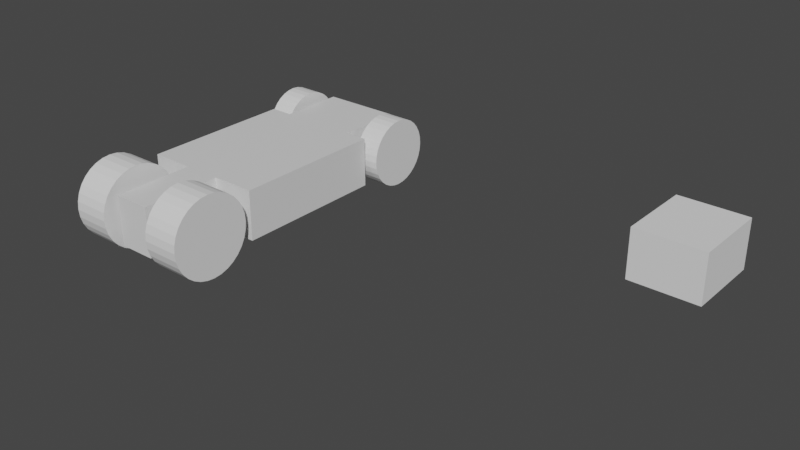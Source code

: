 # Source: Kart.blend  (saved by Blender 3.0.42; exported with 4.5.12 LTS)
import bpy
from mathutils import Matrix  # noqa: F401  (used for matrix-valued properties, if any)

bpy.ops.wm.read_factory_settings(use_empty=True)
scene = bpy.context.scene
scene.name = 'Scene'

# ---- collections
col_collection = bpy.data.collections.new('Collection'); scene.collection.children.link(col_collection)

# ---- materials (node trees are filled in below, after node groups)
mat_material = bpy.data.materials.new('Material')
mat_material.alpha_threshold = 0.0
mat_material.use_transparent_shadow = False
mat_material.line_color = (0.0, 0.0, 0.0, 1.0)

# ---- material node trees
mat_material.use_nodes = True; mat_material.node_tree.nodes.clear()
_N = mat_material.node_tree.nodes; _L = mat_material.node_tree.links
n0 = _N.new('ShaderNodeOutputMaterial'); n0.name = 'Material Output'; n0.location = (300, 300)
n1 = _N.new('ShaderNodeBsdfPrincipled'); n1.name = 'Principled BSDF'; n1.location = (10, 300)
n1.distribution = 'GGX'
n1.subsurface_method = 'RANDOM_WALK_SKIN'
n1.inputs[2].default_value = 0.4
n1.inputs[3].default_value = 1.45
n1.inputs[27].default_value = (0.0, 0.0, 0.0, 1.0)
n1.inputs[28].default_value = 1.0
_L.new(n1.outputs[0], n0.inputs[0])
n0.is_active_output = True

# ---- world
world_world = bpy.data.worlds.new('World'); scene.world = world_world
world_world.use_nodes = True; world_world.node_tree.nodes.clear()
_N = world_world.node_tree.nodes; _L = world_world.node_tree.links
n0 = _N.new('ShaderNodeOutputWorld'); n0.name = 'World Output'; n0.location = (300, 300)
n1 = _N.new('ShaderNodeBackground'); n1.name = 'Background'; n1.location = (10, 300)
n1.inputs[0].default_value = (0.05088, 0.05088, 0.05088, 1.0)
_L.new(n1.outputs[0], n0.inputs[0])
n0.is_active_output = True
world_world.color = (0.05088, 0.05088, 0.05088)
world_world.use_sun_shadow = False
world_world.sun_shadow_jitter_overblur = 0.0

# ---- meshes
me_cube = bpy.data.meshes.new('Cube')
me_cube.from_pydata([(0.6374, 0.56, -1.0), (0.3, -1.0, -1.0), (0.3, -1.0, 1.0), (-1.0, -0.4667, -1.0), (-1.0, -0.4667, 1.0), (-0.6374, 0.56, -1.0), (-0.6374, 0.56, 1.0), (-0.3, -1.0, -1.0), (0.3, -0.4667, -1.0), (0.3, -0.4667, 1.0), (-0.3, -0.4667, -1.0), (-0.3, -0.4667, 1.0), (1.0, -0.4667, -1.0), (1.0, -0.4667, 1.0), (-0.3, -1.0, 1.0), (-1.0, 0.56, 1.0), (-1.0, 0.56, -1.0), (-0.6374, 1.0, 1.0), (-0.6374, 1.0, -1.0), (1.0, 0.56, 1.0), (0.6374, 1.0, 1.0), (0.6374, 0.56, 1.0), (1.0, 0.56, -1.0), (0.6374, 1.0, -1.0)], [], [(11, 14, 2, 9, 13, 19, 21, 20, 17, 6, 15, 4), (1, 2, 14, 7), (3, 4, 15, 16), (12, 8, 1, 7, 10, 3, 16, 5, 18, 23, 0, 22), (19, 13, 12, 22), (18, 17, 20, 23), (1, 8, 9, 2), (12, 13, 9, 8), (4, 3, 10, 11), (14, 11, 10, 7), (5, 6, 17, 18), (16, 15, 6, 5), (21, 0, 23, 20), (0, 21, 19, 22)])
_uv = me_cube.uv_layers.new(name='UVMap')
_uv.uv.foreach_set('vector', [0.7875, 0.6833, 0.7875, 0.75, 0.7125, 0.75, 0.7125, 0.6833, 0.625, 0.6833, 0.625, 0.555, 0.6703, 0.555, 0.6703, 0.5, 0.8297, 0.5, 0.8297, 0.555, 0.875, 0.555, 0.875, 0.6833, 0.375, 0.8375, 0.625, 0.8375, 0.625, 0.9125, 0.375, 0.9125, 0.375, 0.06667, 0.625, 0.06667, 0.625, 0.195, 0.375, 0.195, 0.375, 0.6833, 0.2875, 0.6833, 0.2875, 0.75, 0.2125, 0.75, 0.2125, 0.6833, 0.125, 0.6833, 0.125, 0.555, 0.1703, 0.555, 0.1703, 0.5, 0.3297, 0.5, 0.3297, 0.555, 0.375, 0.555, 0.625, 0.555, 0.625, 0.6833, 0.375, 0.6833, 0.375, 0.555, 0.375, 0.2953, 0.625, 0.2953, 0.625, 0.4547, 0.375, 0.4547, 0.375, 0.0, 0.375, 0.25, 0.625, 0.25, 0.625, 0.0, 0.375, 0.5, 0.625, 0.5, 0.625, 0.25, 0.375, 0.25, 0.625, 0.25, 0.375, 0.25, 0.375, 0.5, 0.625, 0.5, 0.625, 0.75, 0.625, 0.5, 0.375, 0.5, 0.375, 0.75, 0.375, 0.75, 0.625, 0.75, 0.625, 0.5437, 0.375, 0.5437, 0.375, 0.8312, 0.625, 0.8313, 0.625, 0.75, 0.375, 0.75, 0.625, 0.0, 0.375, 0.0, 0.375, 0.2062, 0.625, 0.2062, 0.375, 1.0, 0.625, 1.0, 0.625, 0.9188, 0.375, 0.9187])
me_cube.materials.append(mat_material)
me_cube.use_remesh_preserve_volume = False
me_cube.use_remesh_preserve_attributes = False
me_cube.use_mirror_vertex_groups = False
me_cube.update()
me_cube_001 = bpy.data.meshes.new('Cube.001')
me_cube_001.from_pydata([(-0.65, -1.65, 0.0), (-0.65, -1.65, 2.0), (-0.65, 0.35, 0.0), (-0.65, 0.35, 2.0), (1.35, -1.65, 0.0), (1.35, -1.65, 2.0), (1.35, 0.35, 0.0), (1.35, 0.35, 2.0)], [], [(0, 1, 3, 2), (2, 3, 7, 6), (6, 7, 5, 4), (4, 5, 1, 0), (2, 6, 4, 0), (7, 3, 1, 5)])
_uv = me_cube_001.uv_layers.new(name='UVMap')
_uv.uv.foreach_set('vector', [0.375, 0.0, 0.625, 0.0, 0.625, 0.25, 0.375, 0.25, 0.375, 0.25, 0.625, 0.25, 0.625, 0.5, 0.375, 0.5, 0.375, 0.5, 0.625, 0.5, 0.625, 0.75, 0.375, 0.75, 0.375, 0.75, 0.625, 0.75, 0.625, 1.0, 0.375, 1.0, 0.125, 0.5, 0.375, 0.5, 0.375, 0.75, 0.125, 0.75, 0.625, 0.5, 0.875, 0.5, 0.875, 0.75, 0.625, 0.75])
me_cube_001.use_remesh_fix_poles = True
me_cube_001.use_remesh_preserve_attributes = False
me_cube_001.update()
me_cylinder_001 = bpy.data.meshes.new('Cylinder.001')
me_cylinder_001.from_pydata([(0.0, 1.0, -1.0), (0.0, 1.0, 1.0), (0.1951, 0.9808, -1.0), (0.1951, 0.9808, 1.0), (0.3827, 0.9239, -1.0), (0.3827, 0.9239, 1.0), (0.5556, 0.8315, -1.0), (0.5556, 0.8315, 1.0), (0.7071, 0.7071, -1.0), (0.7071, 0.7071, 1.0), (0.8315, 0.5556, -1.0), (0.8315, 0.5556, 1.0), (0.9239, 0.3827, -1.0), (0.9239, 0.3827, 1.0), (0.9808, 0.1951, -1.0), (0.9808, 0.1951, 1.0), (1.0, -4.371e-08, -1.0), (1.0, -4.371e-08, 1.0), (0.9808, -0.1951, -1.0), (0.9808, -0.1951, 1.0), (0.9239, -0.3827, -1.0), (0.9239, -0.3827, 1.0), (0.8315, -0.5556, -1.0), (0.8315, -0.5556, 1.0), (0.7071, -0.7071, -1.0), (0.7071, -0.7071, 1.0), (0.5556, -0.8315, -1.0), (0.5556, -0.8315, 1.0), (0.3827, -0.9239, -1.0), (0.3827, -0.9239, 1.0), (0.1951, -0.9808, -1.0), (0.1951, -0.9808, 1.0), (-8.742e-08, -1.0, -1.0), (-8.742e-08, -1.0, 1.0), (-0.1951, -0.9808, -1.0), (-0.1951, -0.9808, 1.0), (-0.3827, -0.9239, -1.0), (-0.3827, -0.9239, 1.0), (-0.5556, -0.8315, -1.0), (-0.5556, -0.8315, 1.0), (-0.7071, -0.7071, -1.0), (-0.7071, -0.7071, 1.0), (-0.8315, -0.5556, -1.0), (-0.8315, -0.5556, 1.0), (-0.9239, -0.3827, -1.0), (-0.9239, -0.3827, 1.0), (-0.9808, -0.1951, -1.0), (-0.9808, -0.1951, 1.0), (-1.0, 1.192e-08, -1.0), (-1.0, 1.192e-08, 1.0), (-0.9808, 0.1951, -1.0), (-0.9808, 0.1951, 1.0), (-0.9239, 0.3827, -1.0), (-0.9239, 0.3827, 1.0), (-0.8315, 0.5556, -1.0), (-0.8315, 0.5556, 1.0), (-0.7071, 0.7071, -1.0), (-0.7071, 0.7071, 1.0), (-0.5556, 0.8315, -1.0), (-0.5556, 0.8315, 1.0), (-0.3827, 0.9239, -1.0), (-0.3827, 0.9239, 1.0), (-0.1951, 0.9808, -1.0), (-0.1951, 0.9808, 1.0)], [], [(0, 1, 3, 2), (2, 3, 5, 4), (4, 5, 7, 6), (6, 7, 9, 8), (8, 9, 11, 10), (10, 11, 13, 12), (12, 13, 15, 14), (14, 15, 17, 16), (16, 17, 19, 18), (18, 19, 21, 20), (20, 21, 23, 22), (22, 23, 25, 24), (24, 25, 27, 26), (26, 27, 29, 28), (28, 29, 31, 30), (30, 31, 33, 32), (32, 33, 35, 34), (34, 35, 37, 36), (36, 37, 39, 38), (38, 39, 41, 40), (40, 41, 43, 42), (42, 43, 45, 44), (44, 45, 47, 46), (46, 47, 49, 48), (48, 49, 51, 50), (50, 51, 53, 52), (52, 53, 55, 54), (54, 55, 57, 56), (56, 57, 59, 58), (58, 59, 61, 60), (3, 1, 63, 61, 59, 57, 55, 53, 51, 49, 47, 45, 43, 41, 39, 37, 35, 33, 31, 29, 27, 25, 23, 21, 19, 17, 15, 13, 11, 9, 7, 5), (60, 61, 63, 62), (62, 63, 1, 0), (0, 2, 4, 6, 8, 10, 12, 14, 16, 18, 20, 22, 24, 26, 28, 30, 32, 34, 36, 38, 40, 42, 44, 46, 48, 50, 52, 54, 56, 58, 60, 62)])
_uv = me_cylinder_001.uv_layers.new(name='UVMap')
_uv.uv.foreach_set('vector', [1.0, 0.5, 1.0, 1.0, 0.9688, 1.0, 0.9688, 0.5, 0.9688, 0.5, 0.9688, 1.0, 0.9375, 1.0, 0.9375, 0.5, 0.9375, 0.5, 0.9375, 1.0, 0.9062, 1.0, 0.9062, 0.5, 0.9062, 0.5, 0.9062, 1.0, 0.875, 1.0, 0.875, 0.5, 0.875, 0.5, 0.875, 1.0, 0.8438, 1.0, 0.8438, 0.5, 0.8438, 0.5, 0.8438, 1.0, 0.8125, 1.0, 0.8125, 0.5, 0.8125, 0.5, 0.8125, 1.0, 0.7812, 1.0, 0.7812, 0.5, 0.7812, 0.5, 0.7812, 1.0, 0.75, 1.0, 0.75, 0.5, 0.75, 0.5, 0.75, 1.0, 0.7188, 1.0, 0.7188, 0.5, 0.7188, 0.5, 0.7188, 1.0, 0.6875, 1.0, 0.6875, 0.5, 0.6875, 0.5, 0.6875, 1.0, 0.6562, 1.0, 0.6562, 0.5, 0.6562, 0.5, 0.6562, 1.0, 0.625, 1.0, 0.625, 0.5, 0.625, 0.5, 0.625, 1.0, 0.5938, 1.0, 0.5938, 0.5, 0.5938, 0.5, 0.5938, 1.0, 0.5625, 1.0, 0.5625, 0.5, 0.5625, 0.5, 0.5625, 1.0, 0.5312, 1.0, 0.5312, 0.5, 0.5312, 0.5, 0.5312, 1.0, 0.5, 1.0, 0.5, 0.5, 0.5, 0.5, 0.5, 1.0, 0.4688, 1.0, 0.4688, 0.5, 0.4688, 0.5, 0.4688, 1.0, 0.4375, 1.0, 0.4375, 0.5, 0.4375, 0.5, 0.4375, 1.0, 0.4062, 1.0, 0.4062, 0.5, 0.4062, 0.5, 0.4062, 1.0, 0.375, 1.0, 0.375, 0.5, 0.375, 0.5, 0.375, 1.0, 0.3438, 1.0, 0.3438, 0.5, 0.3438, 0.5, 0.3438, 1.0, 0.3125, 1.0, 0.3125, 0.5, 0.3125, 0.5, 0.3125, 1.0, 0.2812, 1.0, 0.2812, 0.5, 0.2812, 0.5, 0.2812, 1.0, 0.25, 1.0, 0.25, 0.5, 0.25, 0.5, 0.25, 1.0, 0.2188, 1.0, 0.2188, 0.5, 0.2188, 0.5, 0.2188, 1.0, 0.1875, 1.0, 0.1875, 0.5, 0.1875, 0.5, 0.1875, 1.0, 0.1562, 1.0, 0.1562, 0.5, 0.1562, 0.5, 0.1562, 1.0, 0.125, 1.0, 0.125, 0.5, 0.125, 0.5, 0.125, 1.0, 0.09375, 1.0, 0.09375, 0.5, 0.09375, 0.5, 0.09375, 1.0, 0.0625, 1.0, 0.0625, 0.5, 0.2968, 0.4854, 0.25, 0.49, 0.2032, 0.4854, 0.1582, 0.4717, 0.1167, 0.4496, 0.08029, 0.4197, 0.05045, 0.3833, 0.02827, 0.3418, 0.01461, 0.2968, 0.01, 0.25, 0.01461, 0.2032, 0.02827, 0.1582, 0.05045, 0.1167, 0.08029, 0.08029, 0.1167, 0.05045, 0.1582, 0.02827, 0.2032, 0.01461, 0.25, 0.01, 0.2968, 0.01461, 0.3418, 0.02827, 0.3833, 0.05045, 0.4197, 0.08029, 0.4496, 0.1167, 0.4717, 0.1582, 0.4854, 0.2032, 0.49, 0.25, 0.4854, 0.2968, 0.4717, 0.3418, 0.4496, 0.3833, 0.4197, 0.4197, 0.3833, 0.4496, 0.3418, 0.4717, 0.0625, 0.5, 0.0625, 1.0, 0.03125, 1.0, 0.03125, 0.5, 0.03125, 0.5, 0.03125, 1.0, 0.0, 1.0, 0.0, 0.5, 0.75, 0.49, 0.7968, 0.4854, 0.8418, 0.4717, 0.8833, 0.4496, 0.9197, 0.4197, 0.9496, 0.3833, 0.9717, 0.3418, 0.9854, 0.2968, 0.99, 0.25, 0.9854, 0.2032, 0.9717, 0.1582, 0.9496, 0.1167, 0.9197, 0.08029, 0.8833, 0.05045, 0.8418, 0.02827, 0.7968, 0.01461, 0.75, 0.01, 0.7032, 0.01461, 0.6582, 0.02827, 0.6167, 0.05045, 0.5803, 0.08029, 0.5504, 0.1167, 0.5283, 0.1582, 0.5146, 0.2032, 0.51, 0.25, 0.5146, 0.2968, 0.5283, 0.3418, 0.5504, 0.3833, 0.5803, 0.4197, 0.6167, 0.4496, 0.6582, 0.4717, 0.7032, 0.4854])
me_cylinder_001.use_remesh_fix_poles = True
me_cylinder_001.use_remesh_preserve_attributes = False
me_cylinder_001.update()

# ---- objects
ob_body = bpy.data.objects.new('Body', me_cube)
ob_boolean_cube = bpy.data.objects.new('Boolean Cube', me_cube_001)
ob_wheel_rear = bpy.data.objects.new('Wheel-Rear', me_cylinder_001)
ob_wheel_front = bpy.data.objects.new('Wheel-Front', me_cylinder_001)

# ---- transforms, parenting, visibility, modifiers, constraints
ob_body.location = (0.0, 0.0, 0.0)
ob_body.scale = (0.3137, 0.75, -0.125)
ob_body.lock_rotations_4d = False
ob_body.empty_display_type = 'ARROWS'
ob_body.lineart.crease_threshold = 0.0
ob_boolean_cube.location = (1.894, 0.75, 0.125)
ob_boolean_cube.scale = (0.175, 0.2, -0.125)
ob_wheel_rear.parent = ob_body
ob_wheel_rear.matrix_parent_inverse = Matrix(((2.0, -0.0, -0.0, 0.0), (-0.0, 1.333, 0.0, -0.0), (-0.0, 0.0, -8.0, 0.0), (0.0, -0.0, 0.0, 1.0)))
ob_wheel_rear.location = (0.3789, -0.6, 0.0)
ob_wheel_rear.rotation_euler = (-0.0, -1.571, -0.0)
ob_wheel_rear.scale = (0.2027, 0.2027, 0.1505)
_m = ob_wheel_rear.modifiers.new('Mirror', 'MIRROR')
_m.mirror_object = ob_body
ob_wheel_front.parent = ob_body
ob_wheel_front.matrix_parent_inverse = Matrix(((2.0, -0.0, -0.0, 0.0), (-0.0, 1.333, 0.0, -0.0), (-0.0, 0.0, -8.0, 0.0), (0.0, -0.0, 0.0, 1.0)))
ob_wheel_front.location = (0.4843, 0.6166, 0.0)
ob_wheel_front.rotation_euler = (-0.0, -1.571, -0.0)
ob_wheel_front.scale = (0.1721, 0.1721, 0.0996)
_m = ob_wheel_front.modifiers.new('Mirror', 'MIRROR')
_m.mirror_object = ob_body

# ---- collection membership
col_collection.objects.link(ob_body)
col_collection.objects.link(ob_boolean_cube)
col_collection.objects.link(ob_wheel_rear)
col_collection.objects.link(ob_wheel_front)

# ---- scene / render settings (as saved in the file)
scene.frame_start = 1; scene.frame_end = 250; scene.frame_set(1)
scene.render.engine = 'BLENDER_EEVEE_NEXT'
scene.cycles.sampling_pattern = 'TABULATED_SOBOL'
scene.cycles.use_light_tree = False
scene.view_settings.view_transform = 'Filmic'
bpy.context.view_layer.update()

# ---- added for rendering (the .blend has no active camera and no usable light): camera, sun
cam_auto = bpy.data.cameras.new('AutoCamera')
cam_auto.lens = 50.0
cam_auto.sensor_width = 36.0
cam_auto.clip_end = 1000.0
ob_auto_camera = bpy.data.objects.new('AutoCamera', cam_auto)
scene.collection.objects.link(ob_auto_camera)
ob_auto_camera.location = (3.66182, -3.32744, 2.22407)
ob_auto_camera.rotation_euler = (1.09748, -7.21219e-08, 0.694738)
scene.camera = ob_auto_camera
light_auto_sun = bpy.data.lights.new('AutoSun', 'SUN')
light_auto_sun.energy = 3.0
light_auto_sun.angle = 0.0523599
ob_auto_sun = bpy.data.objects.new('AutoSun', light_auto_sun)
scene.collection.objects.link(ob_auto_sun)
ob_auto_sun.rotation_euler = (0.872665, 0.174533, 0.523599)
bpy.context.view_layer.update()
